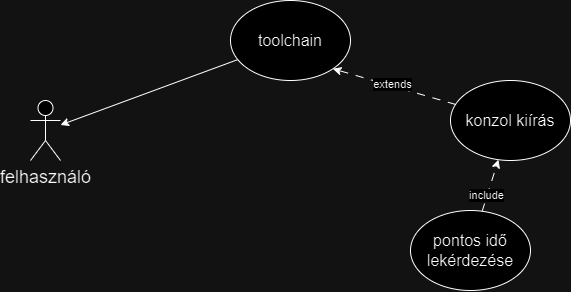

The diagram above was exported from draw.io. Its source (the exported page's mxGraphModel, read from the mxfile embedded in the PNG):
<mxGraphModel dx="1560" dy="867" grid="1" gridSize="10" guides="1" tooltips="1" connect="1" arrows="1" fold="1" page="1" pageScale="1" pageWidth="827" pageHeight="1169" math="0" shadow="0">
  <root>
    <mxCell id="0" />
    <mxCell id="1" parent="0" />
    <mxCell id="gWH4FBzDDGBm7iVj9CJv-1" value="felhasználó" style="shape=umlActor;verticalLabelPosition=bottom;verticalAlign=top;html=1;outlineConnect=0;fontSize=18;" vertex="1" parent="1">
      <mxGeometry x="60" y="180" width="30" height="60" as="geometry" />
    </mxCell>
    <mxCell id="gWH4FBzDDGBm7iVj9CJv-9" style="rounded=0;orthogonalLoop=1;jettySize=auto;html=1;entryX=1;entryY=1;entryDx=0;entryDy=0;dashed=1;dashPattern=8 8;" edge="1" parent="1" source="gWH4FBzDDGBm7iVj9CJv-2" target="gWH4FBzDDGBm7iVj9CJv-8">
      <mxGeometry relative="1" as="geometry" />
    </mxCell>
    <mxCell id="gWH4FBzDDGBm7iVj9CJv-10" value="extends" style="edgeLabel;html=1;align=center;verticalAlign=middle;resizable=0;points=[];" vertex="1" connectable="0" parent="gWH4FBzDDGBm7iVj9CJv-9">
      <mxGeometry x="0.0371" y="-2" relative="1" as="geometry">
        <mxPoint as="offset" />
      </mxGeometry>
    </mxCell>
    <mxCell id="gWH4FBzDDGBm7iVj9CJv-2" value="konzol kiírás" style="ellipse;whiteSpace=wrap;html=1;fontSize=16;" vertex="1" parent="1">
      <mxGeometry x="480" y="160" width="120" height="80" as="geometry" />
    </mxCell>
    <mxCell id="gWH4FBzDDGBm7iVj9CJv-5" style="rounded=0;orthogonalLoop=1;jettySize=auto;html=1;dashed=1;dashPattern=8 8;" edge="1" parent="1" source="gWH4FBzDDGBm7iVj9CJv-4" target="gWH4FBzDDGBm7iVj9CJv-2">
      <mxGeometry relative="1" as="geometry" />
    </mxCell>
    <mxCell id="gWH4FBzDDGBm7iVj9CJv-6" value="&lt;div&gt;&lt;br&gt;&lt;/div&gt;" style="edgeLabel;html=1;align=center;verticalAlign=middle;resizable=0;points=[];" vertex="1" connectable="0" parent="gWH4FBzDDGBm7iVj9CJv-5">
      <mxGeometry x="-0.4505" y="-2" relative="1" as="geometry">
        <mxPoint as="offset" />
      </mxGeometry>
    </mxCell>
    <mxCell id="gWH4FBzDDGBm7iVj9CJv-7" value="include" style="edgeLabel;html=1;align=center;verticalAlign=middle;resizable=0;points=[];" vertex="1" connectable="0" parent="gWH4FBzDDGBm7iVj9CJv-5">
      <mxGeometry x="-0.4137" y="2" relative="1" as="geometry">
        <mxPoint as="offset" />
      </mxGeometry>
    </mxCell>
    <mxCell id="gWH4FBzDDGBm7iVj9CJv-4" value="pontos idő lekérdezése" style="ellipse;whiteSpace=wrap;html=1;fontSize=16;" vertex="1" parent="1">
      <mxGeometry x="440" y="290" width="120" height="80" as="geometry" />
    </mxCell>
    <mxCell id="gWH4FBzDDGBm7iVj9CJv-11" style="rounded=0;orthogonalLoop=1;jettySize=auto;html=1;" edge="1" parent="1" source="gWH4FBzDDGBm7iVj9CJv-8" target="gWH4FBzDDGBm7iVj9CJv-1">
      <mxGeometry relative="1" as="geometry" />
    </mxCell>
    <mxCell id="gWH4FBzDDGBm7iVj9CJv-8" value="toolchain" style="ellipse;whiteSpace=wrap;html=1;fontSize=16;" vertex="1" parent="1">
      <mxGeometry x="260" y="80" width="120" height="80" as="geometry" />
    </mxCell>
  </root>
</mxGraphModel>